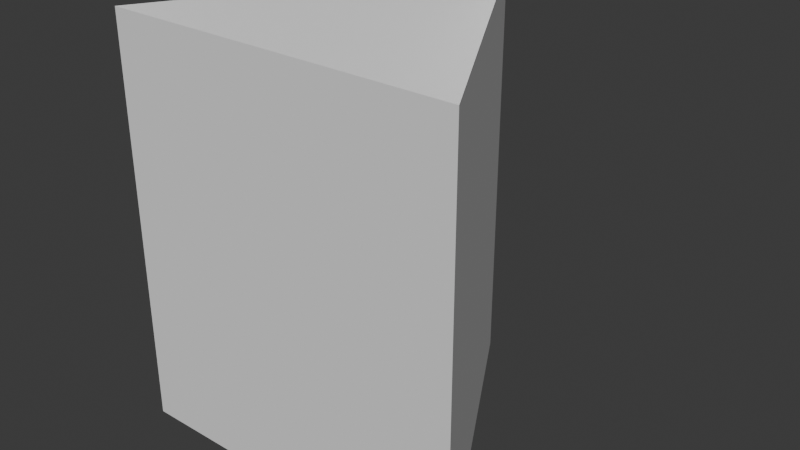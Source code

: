 # Source: rain_drop.blend  (saved by Blender 5.1.30; exported with 4.5.12 LTS)
import bpy
from mathutils import Matrix  # noqa: F401  (used for matrix-valued properties, if any)

bpy.ops.wm.read_factory_settings(use_empty=True)
scene = bpy.context.scene
scene.name = 'Scene'

# ---- collections
col_collection = bpy.data.collections.new('Collection'); scene.collection.children.link(col_collection)

# ---- world
world_world = bpy.data.worlds.new('World'); scene.world = world_world
world_world.use_nodes = True; world_world.node_tree.nodes.clear()
_N = world_world.node_tree.nodes; _L = world_world.node_tree.links
n0 = _N.new('ShaderNodeOutputWorld'); n0.name = 'World Output'; n0.location = (200, 100)
n1 = _N.new('ShaderNodeBackground'); n1.name = 'Background'; n1.location = (-200, 100)
n1.inputs[0].default_value = (0.05088, 0.05088, 0.05088, 1.0)
_L.new(n1.outputs[0], n0.inputs[0])
n0.is_active_output = True
world_world.color = (0.05088, 0.05088, 0.05088)
world_world.sun_shadow_jitter_overblur = 0.0

# ---- meshes
me_cone = bpy.data.meshes.new('Cone')
me_cone.from_pydata([(0.0, 1.0, -1.0), (0.866, -0.5, -1.0), (-0.866, -0.5, -1.0), (0.0, 1.0, 1.0), (0.866, -0.5, 1.0), (-0.866, -0.5, 1.0)], [], [(2, 0, 3, 5), (1, 2, 5, 4), (0, 1, 4, 3)])
_uv = me_cone.uv_layers.new(name='UVMap')
_uv.uv.foreach_set('vector', [2.98e-08, 0.0, 1.0, 1.192e-07, 1.0, 1.0, 2.98e-08, 1.0, 0.0, 0.0, 1.0, 1.192e-07, 1.0, 1.0, 0.0, 1.0, 0.0, 0.0, 1.0, 1.192e-07, 1.0, 1.0, 0.0, 1.0])
me_cone.update()

# ---- objects
ob_cone = bpy.data.objects.new('Cone', me_cone)

# ---- transforms, parenting, visibility, modifiers, constraints
ob_cone.location = (0.0, 0.0, 0.0)

# ---- collection membership
col_collection.objects.link(ob_cone)

# ---- scene / render settings (as saved in the file)
scene.frame_start = 1; scene.frame_end = 250; scene.frame_set(1)
scene.render.engine = 'BLENDER_EEVEE_NEXT'
scene.render.bake_bias = 0.0
scene.render.bake_samples = 0
scene.cycles.sampling_pattern = 'TABULATED_SOBOL'
scene.eevee.use_volume_custom_range = False
bpy.context.view_layer.update()

# ---- added for rendering (the .blend has no active camera and no usable light): camera, sun
cam_auto = bpy.data.cameras.new('AutoCamera')
cam_auto.lens = 50.0
cam_auto.sensor_width = 36.0
cam_auto.clip_end = 1000.0
ob_auto_camera = bpy.data.objects.new('AutoCamera', cam_auto)
scene.collection.objects.link(ob_auto_camera)
ob_auto_camera.location = (2.81396, -3.12675, 2.25117)
ob_auto_camera.rotation_euler = (1.09748, -7.21219e-08, 0.694738)
scene.camera = ob_auto_camera
light_auto_sun = bpy.data.lights.new('AutoSun', 'SUN')
light_auto_sun.energy = 3.0
light_auto_sun.angle = 0.0523599
ob_auto_sun = bpy.data.objects.new('AutoSun', light_auto_sun)
scene.collection.objects.link(ob_auto_sun)
ob_auto_sun.rotation_euler = (0.872665, 0.174533, 0.523599)
bpy.context.view_layer.update()
